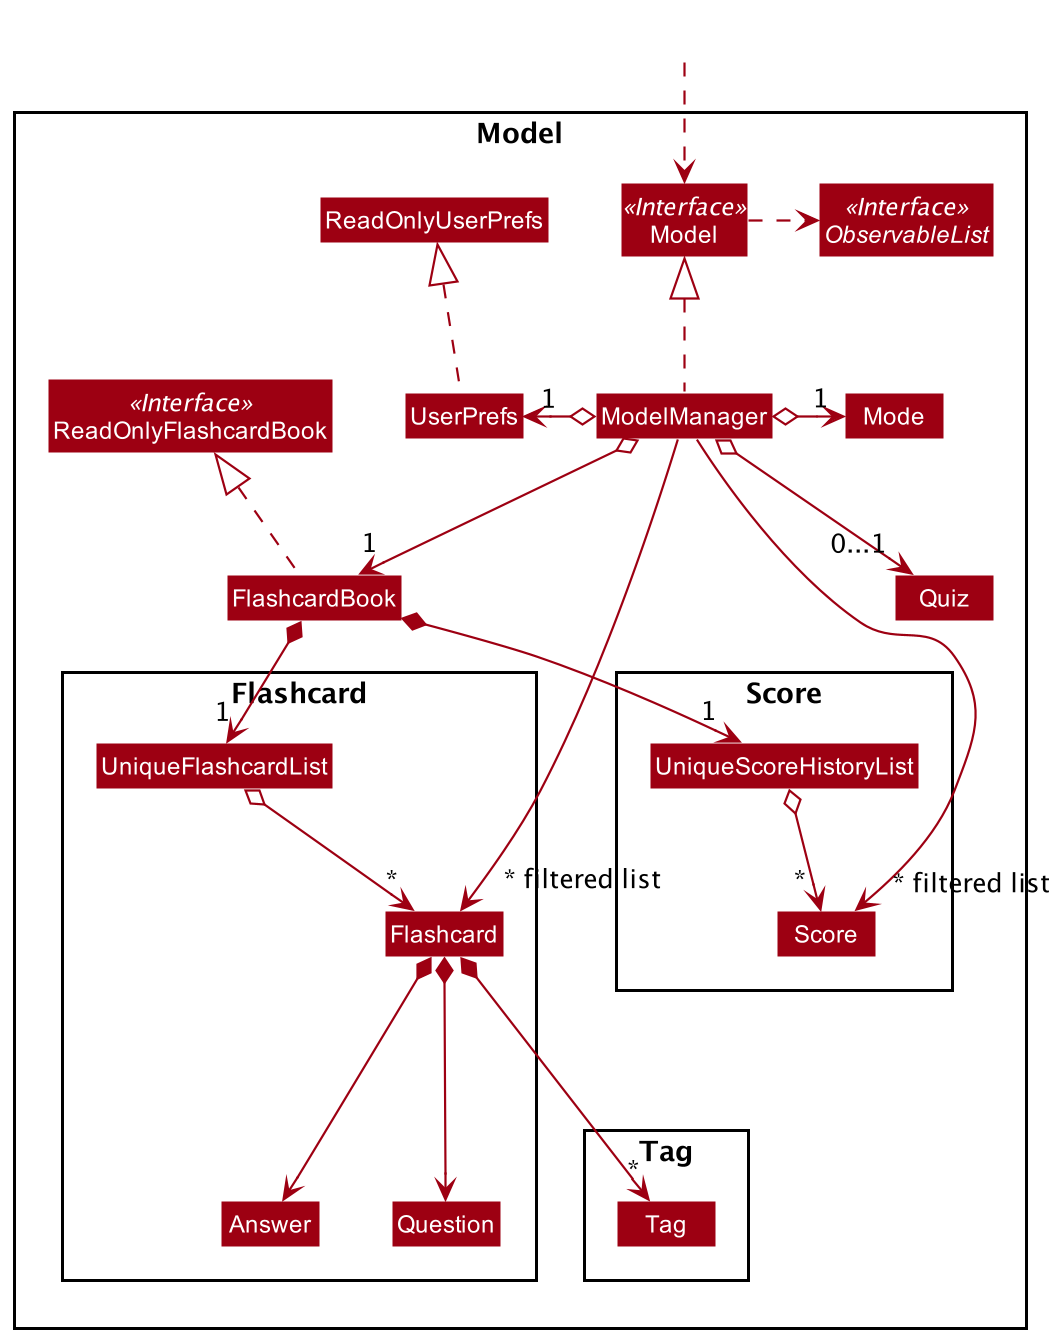

The diagram above was rendered by PlantUML. Its source (embedded in the PNG):
@startuml
!include style.puml
skinparam arrowThickness 1.1
skinparam arrowColor MODEL_COLOR
skinparam classBackgroundColor MODEL_COLOR

Package Model <<Rectangle>>{
Interface ReadOnlyFlashcardBook <<Interface>>
Interface Model <<Interface>>
Interface ObservableList <<Interface>>
Class FlashcardBook
Class ReadOnlyFlashcardBook
Class Model
Class ModelManager
Class UserPrefs
Class ReadOnlyUserPrefs
Class Quiz
Class Mode

Package Flashcard {
Class Flashcard
Class Question
Class Answer
Class UniqueFlashcardList
Class Helper #FFFF
}


Package Tag {
Class Tag
}

Package Score {
Class Score
Class UniqueScoreHistoryList
}
}

Class HiddenOutside #FFFFFF
HiddenOutside ..> Model

FlashcardBook .up.|> ReadOnlyFlashcardBook

ModelManager .up.|> Model
Model .right.> ObservableList
ModelManager o--down> "1" FlashcardBook
ModelManager o--> "0...1" Quiz
ModelManager o-right-> "1" Mode
ModelManager o-left-> "1" UserPrefs
UserPrefs .up.|> ReadOnlyUserPrefs

FlashcardBook *--> "1" UniqueFlashcardList
UniqueFlashcardList o--> "*" Flashcard
Flashcard *---> Question
Flashcard *---> Answer
Flashcard *--down-> "*" Tag

FlashcardBook *--> "1" UniqueScoreHistoryList
UniqueScoreHistoryList o--> "      *" Score

ModelManager ---left--> "~* filtered list" Flashcard
ModelManager ---left--> "~* filtered list" Score

UniqueFlashcardList -[hidden]right-> Helper

@enduml